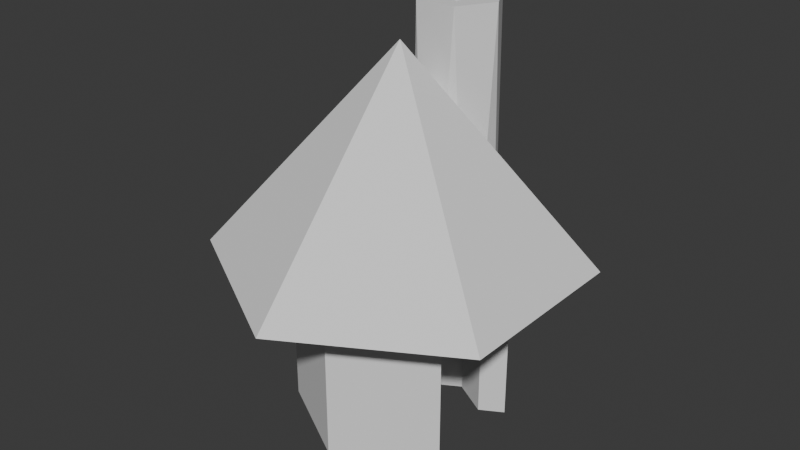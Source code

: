 # Source: VectoryHouse.blend  (saved by Blender 5.0.119; exported with 4.5.12 LTS)
import bpy
from mathutils import Matrix  # noqa: F401  (used for matrix-valued properties, if any)

bpy.ops.wm.read_factory_settings(use_empty=True)
scene = bpy.context.scene
scene.name = 'Scene'

# ---- collections
col_collection = bpy.data.collections.new('Collection'); scene.collection.children.link(col_collection)

# ---- world
world_world = bpy.data.worlds.new('World'); scene.world = world_world
world_world.use_nodes = True; world_world.node_tree.nodes.clear()
_N = world_world.node_tree.nodes; _L = world_world.node_tree.links
n0 = _N.new('ShaderNodeOutputWorld'); n0.name = 'World Output'; n0.location = (200, 100)
n1 = _N.new('ShaderNodeBackground'); n1.name = 'Background'; n1.location = (-200, 100)
n1.inputs[0].default_value = (0.05088, 0.05088, 0.05088, 1.0)
_L.new(n1.outputs[0], n0.inputs[0])
n0.is_active_output = True
world_world.color = (0.05088, 0.05088, 0.05088)
world_world.sun_shadow_jitter_overblur = 0.0

# ---- meshes
me_cylinder = bpy.data.meshes.new('Cylinder')
me_cylinder.from_pydata([(-4.967e-09, 0.3754, -0.5), (-4.967e-09, 0.3754, 0.5), (0.3251, 0.1877, -0.5), (0.3251, 0.1877, 0.5), (0.3251, -0.1877, -0.5), (0.3251, -0.1877, 0.5), (-4.967e-09, -0.3754, -0.5), (-4.967e-09, -0.3754, 0.5), (-0.3251, -0.1877, -0.5), (-0.3251, -0.1877, 0.5), (-0.3251, 0.1877, -0.5), (-0.3251, 0.1877, 0.5), (-4.967e-09, 0.5, -0.5), (0.433, 0.25, -0.5), (0.433, 0.25, 0.5), (-4.967e-09, 0.5, 0.5), (0.433, -0.25, -0.5), (0.433, -0.25, 0.5), (-4.967e-09, -0.5, -0.5), (-4.967e-09, -0.5, 0.5), (-0.433, -0.25, -0.5), (-0.433, -0.25, 0.5), (-0.433, 0.25, -0.5), (-0.433, 0.25, 0.5), (0.7646, 0.4414, 0.2973), (-8.771e-09, 0.8829, 0.2973), (0.7646, -0.4414, 0.2973), (-8.771e-09, -0.8829, 0.2973), (-0.7646, -0.4414, 0.2973), (-0.7646, 0.4414, 0.2973), (0.0, -9.934e-09, 1.297)], [], [(12, 15, 14, 13), (16, 17, 19, 18), (18, 19, 21, 20), (20, 21, 23, 22), (22, 23, 15, 12), (2, 0, 12, 13), (9, 11, 1, 7), (6, 4, 16, 18), (3, 5, 7, 1), (8, 6, 18, 20), (14, 17, 5, 3), (10, 8, 20, 22), (17, 14, 24, 26), (0, 10, 22, 12), (26, 24, 30), (14, 3, 2, 13), (3, 1, 0, 2), (1, 11, 10, 0), (11, 9, 8, 10), (9, 7, 6, 8), (7, 5, 4, 6), (5, 17, 16, 4), (15, 25, 24, 14), (21, 28, 29, 23), (17, 26, 27, 19), (23, 29, 25, 15), (19, 27, 28, 21), (28, 30, 29), (26, 30, 27), (29, 30, 25), (27, 30, 28), (25, 30, 24)])
_uv = me_cylinder.uv_layers.new(name='UVMap')
_uv.uv.foreach_set('vector', [1.0, 0.5, 1.0, 1.0, 0.8333, 1.0, 0.8333, 0.5, 0.6667, 0.5, 0.6667, 1.0, 0.5, 1.0, 0.5, 0.5, 0.5, 0.5, 0.5, 1.0, 0.3333, 1.0, 0.3333, 0.5, 0.3333, 0.5, 0.3333, 1.0, 0.1667, 1.0, 0.1667, 0.5, 0.1667, 0.5, 0.1667, 1.0, -8.941e-08, 1.0, -8.941e-08, 0.5, 0.906, 0.3401, 0.75, 0.4302, 0.75, 0.49, 0.9578, 0.37, 0.09396, 0.1599, 0.09396, 0.3401, 0.25, 0.4302, 0.25, 0.06982, 0.75, 0.06982, 0.906, 0.1599, 0.9578, 0.13, 0.75, 0.01, 0.406, 0.3401, 0.406, 0.1599, 0.25, 0.06982, 0.25, 0.4302, 0.594, 0.1599, 0.75, 0.06982, 0.75, 0.01, 0.5422, 0.13, 0.8333, 1.0, 0.6667, 1.0, 0.406, 0.1599, 0.406, 0.3401, 0.594, 0.3401, 0.594, 0.1599, 0.5422, 0.13, 0.5422, 0.37, 0.6667, 1.0, 0.8333, 1.0, 0.8333, 1.0, 0.6667, 1.0, 0.75, 0.4302, 0.594, 0.3401, 0.5422, 0.37, 0.75, 0.49, 0.6667, 1.0, 0.8333, 1.0, 0.6667, 1.0, 0.4578, 0.37, 0.406, 0.3401, 0.906, 0.3401, 0.9578, 0.37, 0.406, 0.3401, 0.25, 0.4302, 0.75, 0.4302, 0.906, 0.3401, 0.25, 0.4302, 0.09396, 0.3401, 0.594, 0.3401, 0.75, 0.4302, 0.09396, 0.3401, 0.09396, 0.1599, 0.594, 0.1599, 0.594, 0.3401, 0.09396, 0.1599, 0.25, 0.06982, 0.75, 0.06982, 0.594, 0.1599, 0.25, 0.06982, 0.406, 0.1599, 0.906, 0.1599, 0.75, 0.06982, 0.406, 0.1599, 0.4578, 0.13, 0.9578, 0.13, 0.906, 0.1599, 1.0, 1.0, 1.0, 1.0, 0.8333, 1.0, 0.8333, 1.0, 0.3333, 1.0, 0.3333, 1.0, 0.1667, 1.0, 0.1667, 1.0, 0.6667, 1.0, 0.6667, 1.0, 0.5, 1.0, 0.5, 1.0, 0.1667, 1.0, 0.1667, 1.0, -8.941e-08, 1.0, -8.941e-08, 1.0, 0.5, 1.0, 0.5, 1.0, 0.3333, 1.0, 0.3333, 1.0, 0.3333, 1.0, 0.3333, 1.0, 0.1667, 1.0, 0.6667, 1.0, 0.6667, 1.0, 0.5, 1.0, 0.1667, 1.0, 0.1667, 1.0, -8.941e-08, 1.0, 0.5, 1.0, 0.5, 1.0, 0.3333, 1.0, 1.0, 1.0, 1.0, 1.0, 0.8333, 1.0])
me_cylinder.update()
me_cylinder_001 = bpy.data.meshes.new('Cylinder.001')
me_cylinder_001.from_pydata([(-5.292e-09, 0.6009, -0.5), (0.06266, 0.5085, 1.4), (0.1085, 0.4627, -0.5), (0.2009, 0.4, 1.4), (0.174, 0.2995, -0.5), (0.06266, 0.2915, 1.4), (-5.292e-09, 0.2747, -0.5), (-0.1005, 0.226, 1.4), (-0.174, 0.2995, -0.5), (-0.1253, 0.4, 1.4), (-0.1085, 0.4627, -0.5), (-0.1005, 0.574, 1.4), (0.1005, 0.574, 1.4), (0.1005, 0.226, 1.4), (-0.2009, 0.4, 1.4), (0.174, 0.5005, -0.5), (-0.174, 0.5005, -0.5), (-5.292e-09, 0.1991, -0.5)], [], [(12, 15, 0), (3, 4, 15), (13, 17, 4), (7, 8, 17), (10, 2, 1, 9), (14, 16, 8), (11, 0, 16), (6, 10, 9, 5), (12, 3, 15), (3, 13, 4), (13, 7, 17), (7, 14, 8), (13, 3, 12), (12, 11, 14), (14, 7, 13), (14, 11, 16), (11, 12, 0), (16, 0, 15), (15, 4, 17), (17, 8, 16), (1, 5, 13, 12), (9, 1, 12, 14), (5, 9, 14, 13), (2, 10, 16, 15), (6, 2, 15, 17), (10, 6, 17, 16), (2, 6, 5, 1)])
_uv = me_cylinder_001.uv_layers.new(name='UVMap')
_uv.uv.foreach_set('vector', [1.0, 1.0, 0.8333, 0.5, 1.0, 0.5, 0.8333, 1.0, 0.6667, 0.5, 0.8333, 0.5, 0.6667, 1.0, 0.5, 0.5, 0.6667, 0.5, 0.5, 1.0, 0.3333, 0.5, 0.5, 0.5, 0.6204, 0.3248, 0.8796, 0.3248, 0.25, 0.3997, 0.1204, 0.1752, 0.3333, 1.0, 0.1667, 0.5, 0.3333, 0.5, 0.1667, 1.0, -8.941e-08, 0.5, 0.1667, 0.5, 0.75, 0.1003, 0.6204, 0.3248, 0.1204, 0.1752, 0.3796, 0.1752, 1.0, 1.0, 0.8333, 1.0, 0.8333, 0.5, 0.8333, 1.0, 0.6667, 1.0, 0.6667, 0.5, 0.6667, 1.0, 0.5, 1.0, 0.5, 0.5, 0.5, 1.0, 0.3333, 1.0, 0.3333, 0.5, 0.4578, 0.13, 0.4578, 0.37, 0.25, 0.49, 0.25, 0.49, 0.04215, 0.37, 0.04215, 0.13, 0.04215, 0.13, 0.25, 0.01, 0.4578, 0.13, 0.3333, 1.0, 0.1667, 1.0, 0.1667, 0.5, 0.1667, 1.0, -8.941e-08, 1.0, -8.941e-08, 0.5, 0.5422, 0.37, 0.75, 0.49, 0.9578, 0.37, 0.9578, 0.37, 0.9578, 0.13, 0.75, 0.01, 0.75, 0.01, 0.5422, 0.13, 0.5422, 0.37, 0.25, 0.3997, 0.3796, 0.1752, 0.4578, 0.13, 0.25, 0.49, 0.1204, 0.1752, 0.25, 0.3997, 0.25, 0.49, 0.04215, 0.13, 0.3796, 0.1752, 0.1204, 0.1752, 0.04215, 0.13, 0.4578, 0.13, 0.8796, 0.3248, 0.6204, 0.3248, 0.5422, 0.37, 0.9578, 0.37, 0.75, 0.1003, 0.8796, 0.3248, 0.9578, 0.37, 0.75, 0.01, 0.6204, 0.3248, 0.75, 0.1003, 0.75, 0.01, 0.5422, 0.37, 0.8796, 0.3248, 0.75, 0.1003, 0.3796, 0.1752, 0.25, 0.3997])
me_cylinder_001.update()

# ---- objects
ob_cylinder = bpy.data.objects.new('Cylinder', me_cylinder)
ob_cylinder_001 = bpy.data.objects.new('Cylinder.001', me_cylinder_001)

# ---- transforms, parenting, visibility, modifiers, constraints
ob_cylinder.location = (0.0, 0.0, 0.0)
ob_cylinder_001.location = (0.0, 0.0, 0.0)

# ---- collection membership
col_collection.objects.link(ob_cylinder)
col_collection.objects.link(ob_cylinder_001)

# ---- scene / render settings (as saved in the file)
scene.frame_start = 1; scene.frame_end = 250; scene.frame_set(1)
scene.render.engine = 'BLENDER_EEVEE_NEXT'
scene.render.bake_bias = 0.0
scene.render.bake_samples = 0
scene.cycles.sampling_pattern = 'TABULATED_SOBOL'
scene.eevee.use_volume_custom_range = False
bpy.context.view_layer.update()

# ---- added for rendering (the .blend has no active camera and no usable light): camera, sun
cam_auto = bpy.data.cameras.new('AutoCamera')
cam_auto.lens = 50.0
cam_auto.sensor_width = 36.0
cam_auto.clip_end = 1000.0
ob_auto_camera = bpy.data.objects.new('AutoCamera', cam_auto)
scene.collection.objects.link(ob_auto_camera)
ob_auto_camera.location = (2.78589, -3.34306, 2.67871)
ob_auto_camera.rotation_euler = (1.09748, -7.21219e-08, 0.694738)
scene.camera = ob_auto_camera
light_auto_sun = bpy.data.lights.new('AutoSun', 'SUN')
light_auto_sun.energy = 3.0
light_auto_sun.angle = 0.0523599
ob_auto_sun = bpy.data.objects.new('AutoSun', light_auto_sun)
scene.collection.objects.link(ob_auto_sun)
ob_auto_sun.rotation_euler = (0.872665, 0.174533, 0.523599)
bpy.context.view_layer.update()
